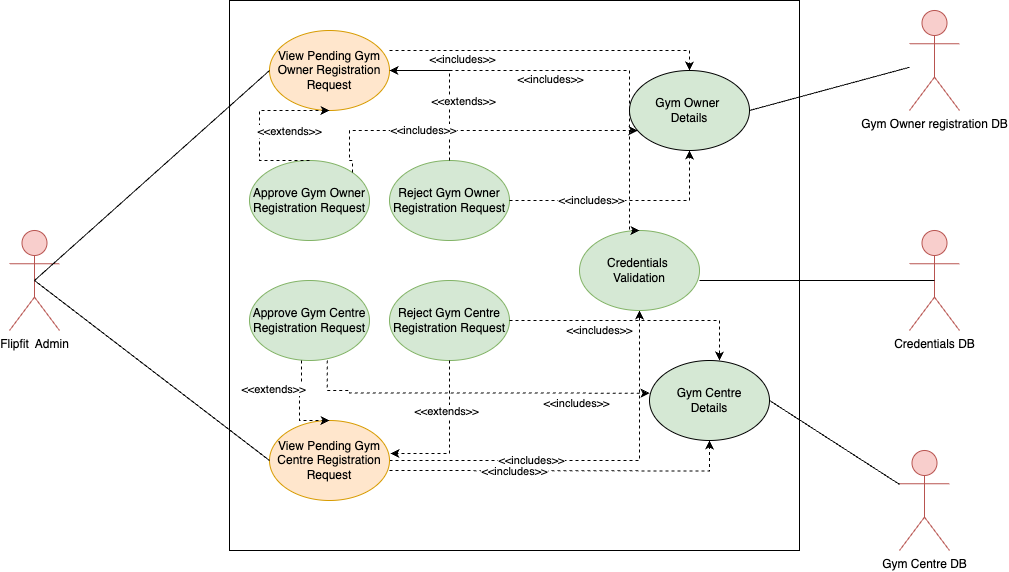

The diagram above was exported from draw.io. Its source (the exported page's mxGraphModel, read from the mxfile embedded in the PNG):
<mxGraphModel dx="1064" dy="673" grid="1" gridSize="10" guides="1" tooltips="1" connect="1" arrows="1" fold="1" page="1" pageScale="1" pageWidth="827" pageHeight="1169" math="0" shadow="0">
  <root>
    <mxCell id="0" />
    <mxCell id="1" parent="0" />
    <mxCell id="t3Q05t4b-Uo_nPAeq7BD-20" value="" style="rounded=0;whiteSpace=wrap;html=1;fillColor=none;flipH=1;" parent="1" vertex="1">
      <mxGeometry x="260" y="50" width="570" height="550" as="geometry" />
    </mxCell>
    <mxCell id="t3Q05t4b-Uo_nPAeq7BD-1" value="&lt;div&gt;&lt;div&gt;Flipfit&amp;nbsp; Admin&lt;/div&gt;&lt;/div&gt;&lt;div&gt;&lt;br&gt;&lt;/div&gt;" style="shape=umlActor;verticalLabelPosition=bottom;verticalAlign=top;html=1;outlineConnect=0;fillColor=#f8cecc;strokeColor=#b85450;" parent="1" vertex="1">
      <mxGeometry x="40" y="280" width="50" height="100" as="geometry" />
    </mxCell>
    <mxCell id="t3Q05t4b-Uo_nPAeq7BD-2" style="edgeStyle=orthogonalEdgeStyle;rounded=0;orthogonalLoop=1;jettySize=auto;html=1;dashed=1;" parent="1" source="t3Q05t4b-Uo_nPAeq7BD-4" target="t3Q05t4b-Uo_nPAeq7BD-5" edge="1">
      <mxGeometry relative="1" as="geometry" />
    </mxCell>
    <mxCell id="t3Q05t4b-Uo_nPAeq7BD-3" value="&amp;lt;&amp;lt;includes&amp;gt;&amp;gt;" style="edgeLabel;html=1;align=center;verticalAlign=middle;resizable=0;points=[];" parent="t3Q05t4b-Uo_nPAeq7BD-2" connectable="0" vertex="1">
      <mxGeometry x="-0.2903" y="-3" relative="1" as="geometry">
        <mxPoint y="-3" as="offset" />
      </mxGeometry>
    </mxCell>
    <mxCell id="t3Q05t4b-Uo_nPAeq7BD-4" value="View Pending Gym Centre Registration Request" style="ellipse;whiteSpace=wrap;html=1;fillColor=#ffe6cc;strokeColor=#d79b00;" parent="1" vertex="1">
      <mxGeometry x="300" y="470" width="120" height="80" as="geometry" />
    </mxCell>
    <mxCell id="t3Q05t4b-Uo_nPAeq7BD-5" value="Credentials&amp;nbsp;&lt;div&gt;Validation&lt;/div&gt;" style="ellipse;whiteSpace=wrap;html=1;fillColor=#d5e8d4;strokeColor=#82b366;" parent="1" vertex="1">
      <mxGeometry x="610" y="280" width="120" height="80" as="geometry" />
    </mxCell>
    <mxCell id="t3Q05t4b-Uo_nPAeq7BD-8" value="Approve Gym Owner Registration Request" style="ellipse;whiteSpace=wrap;html=1;fillColor=#d5e8d4;strokeColor=#82b366;" parent="1" vertex="1">
      <mxGeometry x="280" y="210" width="120" height="80" as="geometry" />
    </mxCell>
    <mxCell id="t3Q05t4b-Uo_nPAeq7BD-9" style="edgeStyle=orthogonalEdgeStyle;rounded=0;orthogonalLoop=1;jettySize=auto;html=1;entryX=0.5;entryY=0;entryDx=0;entryDy=0;dashed=1;" parent="1" source="t3Q05t4b-Uo_nPAeq7BD-11" target="t3Q05t4b-Uo_nPAeq7BD-5" edge="1">
      <mxGeometry relative="1" as="geometry">
        <Array as="points">
          <mxPoint x="660" y="120" />
          <mxPoint x="660" y="280" />
        </Array>
      </mxGeometry>
    </mxCell>
    <mxCell id="t3Q05t4b-Uo_nPAeq7BD-10" value="&amp;lt;&amp;lt;includes&amp;gt;&amp;gt;" style="edgeLabel;html=1;align=center;verticalAlign=middle;resizable=0;points=[];" parent="t3Q05t4b-Uo_nPAeq7BD-9" connectable="0" vertex="1">
      <mxGeometry x="0.0706" y="-1" relative="1" as="geometry">
        <mxPoint x="-59" y="8" as="offset" />
      </mxGeometry>
    </mxCell>
    <mxCell id="t3Q05t4b-Uo_nPAeq7BD-11" value="View Pending Gym Owner Registration Request" style="ellipse;whiteSpace=wrap;html=1;fillColor=#ffe6cc;strokeColor=#d79b00;" parent="1" vertex="1">
      <mxGeometry x="300" y="80" width="120" height="80" as="geometry" />
    </mxCell>
    <mxCell id="t3Q05t4b-Uo_nPAeq7BD-12" value="Credentials DB" style="shape=umlActor;verticalLabelPosition=bottom;verticalAlign=top;html=1;outlineConnect=0;fillColor=#f8cecc;strokeColor=#b85450;" parent="1" vertex="1">
      <mxGeometry x="940" y="280" width="50" height="100" as="geometry" />
    </mxCell>
    <mxCell id="t3Q05t4b-Uo_nPAeq7BD-13" value="&lt;div&gt;&lt;div&gt;Gym Owner registration DB&lt;/div&gt;&lt;/div&gt;" style="shape=umlActor;verticalLabelPosition=bottom;verticalAlign=top;html=1;outlineConnect=0;fillColor=#f8cecc;strokeColor=#b85450;" parent="1" vertex="1">
      <mxGeometry x="940" y="60" width="50" height="100" as="geometry" />
    </mxCell>
    <mxCell id="t3Q05t4b-Uo_nPAeq7BD-14" value="&lt;div&gt;&lt;div&gt;Gym Centre DB&lt;/div&gt;&lt;/div&gt;" style="shape=umlActor;verticalLabelPosition=bottom;verticalAlign=top;html=1;outlineConnect=0;fillColor=#f8cecc;strokeColor=#b85450;" parent="1" vertex="1">
      <mxGeometry x="930" y="500" width="50" height="100" as="geometry" />
    </mxCell>
    <mxCell id="t3Q05t4b-Uo_nPAeq7BD-15" value="" style="endArrow=none;html=1;rounded=0;entryX=0;entryY=0.5;entryDx=0;entryDy=0;exitX=0.5;exitY=0.5;exitDx=0;exitDy=0;exitPerimeter=0;" parent="1" source="t3Q05t4b-Uo_nPAeq7BD-1" target="t3Q05t4b-Uo_nPAeq7BD-11" edge="1">
      <mxGeometry width="50" height="50" relative="1" as="geometry">
        <mxPoint x="70" y="330" as="sourcePoint" />
        <mxPoint x="120" y="270" as="targetPoint" />
      </mxGeometry>
    </mxCell>
    <mxCell id="t3Q05t4b-Uo_nPAeq7BD-17" value="" style="endArrow=none;html=1;rounded=0;exitX=0.5;exitY=0.5;exitDx=0;exitDy=0;exitPerimeter=0;entryX=0;entryY=0.5;entryDx=0;entryDy=0;" parent="1" source="t3Q05t4b-Uo_nPAeq7BD-1" target="t3Q05t4b-Uo_nPAeq7BD-4" edge="1">
      <mxGeometry width="50" height="50" relative="1" as="geometry">
        <mxPoint x="190" y="420" as="sourcePoint" />
        <mxPoint x="240" y="370" as="targetPoint" />
      </mxGeometry>
    </mxCell>
    <mxCell id="t3Q05t4b-Uo_nPAeq7BD-21" value="Approve Gym Centre&lt;div&gt;Registration Request&lt;/div&gt;" style="ellipse;whiteSpace=wrap;html=1;fillColor=#d5e8d4;strokeColor=#82b366;" parent="1" vertex="1">
      <mxGeometry x="280" y="330" width="120" height="80" as="geometry" />
    </mxCell>
    <mxCell id="t3Q05t4b-Uo_nPAeq7BD-27" value="" style="endArrow=none;html=1;rounded=0;entryX=1;entryY=0.625;entryDx=0;entryDy=0;exitX=0.5;exitY=0.5;exitDx=0;exitDy=0;exitPerimeter=0;entryPerimeter=0;" parent="1" source="t3Q05t4b-Uo_nPAeq7BD-12" target="t3Q05t4b-Uo_nPAeq7BD-5" edge="1">
      <mxGeometry width="50" height="50" relative="1" as="geometry">
        <mxPoint x="580" y="390" as="sourcePoint" />
        <mxPoint x="630" y="340" as="targetPoint" />
      </mxGeometry>
    </mxCell>
    <mxCell id="IvznYnbrOvy1yOx2DpuT-1" value="Gym Owner&amp;nbsp;&lt;div&gt;Details&lt;/div&gt;" style="ellipse;whiteSpace=wrap;html=1;fillColor=#D5E8D4;" parent="1" vertex="1">
      <mxGeometry x="660" y="120" width="120" height="80" as="geometry" />
    </mxCell>
    <mxCell id="IvznYnbrOvy1yOx2DpuT-2" value="Gym Centre&lt;div&gt;Details&lt;/div&gt;" style="ellipse;whiteSpace=wrap;html=1;fillColor=#D5E8D4;" parent="1" vertex="1">
      <mxGeometry x="680" y="410" width="120" height="80" as="geometry" />
    </mxCell>
    <mxCell id="_EZgK6GSgAV_4Q3BPalU-6" style="edgeStyle=orthogonalEdgeStyle;rounded=0;orthogonalLoop=1;jettySize=auto;html=1;entryX=0.5;entryY=0;entryDx=0;entryDy=0;dashed=1;" parent="1" target="IvznYnbrOvy1yOx2DpuT-1" edge="1">
      <mxGeometry relative="1" as="geometry">
        <Array as="points">
          <mxPoint x="720" y="100" />
        </Array>
        <mxPoint x="420" y="100" as="sourcePoint" />
        <mxPoint x="600" y="260" as="targetPoint" />
      </mxGeometry>
    </mxCell>
    <mxCell id="_EZgK6GSgAV_4Q3BPalU-7" value="&amp;lt;&amp;lt;includes&amp;gt;&amp;gt;" style="edgeLabel;html=1;align=center;verticalAlign=middle;resizable=0;points=[];" parent="_EZgK6GSgAV_4Q3BPalU-6" connectable="0" vertex="1">
      <mxGeometry x="0.0706" y="-1" relative="1" as="geometry">
        <mxPoint x="-99" y="8" as="offset" />
      </mxGeometry>
    </mxCell>
    <mxCell id="_EZgK6GSgAV_4Q3BPalU-8" style="edgeStyle=orthogonalEdgeStyle;rounded=0;orthogonalLoop=1;jettySize=auto;html=1;dashed=1;entryX=0.5;entryY=1;entryDx=0;entryDy=0;" parent="1" target="IvznYnbrOvy1yOx2DpuT-2" edge="1">
      <mxGeometry relative="1" as="geometry">
        <mxPoint x="420" y="520" as="sourcePoint" />
        <mxPoint x="600" y="370" as="targetPoint" />
      </mxGeometry>
    </mxCell>
    <mxCell id="_EZgK6GSgAV_4Q3BPalU-9" value="&amp;lt;&amp;lt;includes&amp;gt;&amp;gt;" style="edgeLabel;html=1;align=center;verticalAlign=middle;resizable=0;points=[];" parent="_EZgK6GSgAV_4Q3BPalU-8" connectable="0" vertex="1">
      <mxGeometry x="-0.2903" y="-3" relative="1" as="geometry">
        <mxPoint y="-3" as="offset" />
      </mxGeometry>
    </mxCell>
    <mxCell id="_EZgK6GSgAV_4Q3BPalU-10" value="Reject Gym Owner Registration Request" style="ellipse;whiteSpace=wrap;html=1;fillColor=#d5e8d4;strokeColor=#82b366;" parent="1" vertex="1">
      <mxGeometry x="420" y="210" width="120" height="80" as="geometry" />
    </mxCell>
    <mxCell id="_EZgK6GSgAV_4Q3BPalU-11" value="Reject Gym Centre&lt;div&gt;Registration Request&lt;/div&gt;" style="ellipse;whiteSpace=wrap;html=1;fillColor=#d5e8d4;strokeColor=#82b366;" parent="1" vertex="1">
      <mxGeometry x="420" y="330" width="120" height="80" as="geometry" />
    </mxCell>
    <mxCell id="gI9MzMU9B2fwfCssf1fu-1" value="" style="endArrow=none;html=1;rounded=0;entryX=1;entryY=0.5;entryDx=0;entryDy=0;" parent="1" source="t3Q05t4b-Uo_nPAeq7BD-13" target="IvznYnbrOvy1yOx2DpuT-1" edge="1">
      <mxGeometry width="50" height="50" relative="1" as="geometry">
        <mxPoint x="975" y="340" as="sourcePoint" />
        <mxPoint x="670" y="340" as="targetPoint" />
        <Array as="points" />
      </mxGeometry>
    </mxCell>
    <mxCell id="gI9MzMU9B2fwfCssf1fu-2" value="" style="endArrow=none;html=1;rounded=0;entryX=1;entryY=0.5;entryDx=0;entryDy=0;" parent="1" source="t3Q05t4b-Uo_nPAeq7BD-14" target="IvznYnbrOvy1yOx2DpuT-2" edge="1">
      <mxGeometry width="50" height="50" relative="1" as="geometry">
        <mxPoint x="985" y="350" as="sourcePoint" />
        <mxPoint x="680" y="350" as="targetPoint" />
      </mxGeometry>
    </mxCell>
    <mxCell id="blDwc4qhAfhJVop-xut7-1" style="edgeStyle=orthogonalEdgeStyle;rounded=0;orthogonalLoop=1;jettySize=auto;html=1;dashed=1;entryX=0.5;entryY=1;entryDx=0;entryDy=0;" parent="1" edge="1" target="t3Q05t4b-Uo_nPAeq7BD-11">
      <mxGeometry relative="1" as="geometry">
        <Array as="points">
          <mxPoint x="290" y="210" />
          <mxPoint x="290" y="160" />
        </Array>
        <mxPoint x="340" y="210" as="sourcePoint" />
        <mxPoint x="300" y="120" as="targetPoint" />
      </mxGeometry>
    </mxCell>
    <mxCell id="blDwc4qhAfhJVop-xut7-2" value="&amp;lt;&amp;lt;extends&amp;gt;&amp;gt;" style="edgeLabel;html=1;align=center;verticalAlign=middle;resizable=0;points=[];" parent="blDwc4qhAfhJVop-xut7-1" connectable="0" vertex="1">
      <mxGeometry x="-0.4037" y="1" relative="1" as="geometry">
        <mxPoint x="31" y="-29" as="offset" />
      </mxGeometry>
    </mxCell>
    <mxCell id="gI9MzMU9B2fwfCssf1fu-3" style="edgeStyle=orthogonalEdgeStyle;rounded=0;orthogonalLoop=1;jettySize=auto;html=1;dashed=1;entryX=0.5;entryY=0;entryDx=0;entryDy=0;exitX=0.433;exitY=1;exitDx=0;exitDy=0;exitPerimeter=0;" parent="1" source="t3Q05t4b-Uo_nPAeq7BD-21" target="t3Q05t4b-Uo_nPAeq7BD-4" edge="1">
      <mxGeometry relative="1" as="geometry">
        <mxPoint x="430" y="520" as="sourcePoint" />
        <mxPoint x="610" y="370" as="targetPoint" />
        <Array as="points">
          <mxPoint x="332" y="440" />
          <mxPoint x="330" y="440" />
          <mxPoint x="330" y="470" />
        </Array>
      </mxGeometry>
    </mxCell>
    <mxCell id="gI9MzMU9B2fwfCssf1fu-4" value="&amp;lt;&amp;lt;extends&amp;gt;&amp;gt;" style="edgeLabel;html=1;align=center;verticalAlign=middle;resizable=0;points=[];" parent="gI9MzMU9B2fwfCssf1fu-3" connectable="0" vertex="1">
      <mxGeometry x="-0.2903" y="-3" relative="1" as="geometry">
        <mxPoint x="-23" y="-2" as="offset" />
      </mxGeometry>
    </mxCell>
    <mxCell id="gI9MzMU9B2fwfCssf1fu-6" style="edgeStyle=orthogonalEdgeStyle;rounded=0;orthogonalLoop=1;jettySize=auto;html=1;dashed=1;entryX=1.008;entryY=0.413;entryDx=0;entryDy=0;exitX=0.5;exitY=1;exitDx=0;exitDy=0;entryPerimeter=0;" parent="1" target="t3Q05t4b-Uo_nPAeq7BD-4" edge="1" source="_EZgK6GSgAV_4Q3BPalU-11">
      <mxGeometry relative="1" as="geometry">
        <mxPoint x="480" y="510" as="sourcePoint" />
        <mxPoint x="550" y="420" as="targetPoint" />
      </mxGeometry>
    </mxCell>
    <mxCell id="gI9MzMU9B2fwfCssf1fu-7" value="&amp;lt;&amp;lt;extends&amp;gt;&amp;gt;" style="edgeLabel;html=1;align=center;verticalAlign=middle;resizable=0;points=[];" parent="gI9MzMU9B2fwfCssf1fu-6" connectable="0" vertex="1">
      <mxGeometry x="-0.2903" y="-3" relative="1" as="geometry">
        <mxPoint y="-3" as="offset" />
      </mxGeometry>
    </mxCell>
    <mxCell id="gI9MzMU9B2fwfCssf1fu-8" style="edgeStyle=orthogonalEdgeStyle;rounded=0;orthogonalLoop=1;jettySize=auto;html=1;dashed=1;exitX=0.5;exitY=0;exitDx=0;exitDy=0;" parent="1" source="_EZgK6GSgAV_4Q3BPalU-10" edge="1">
      <mxGeometry relative="1" as="geometry">
        <Array as="points">
          <mxPoint x="480" y="120" />
        </Array>
        <mxPoint x="330" y="160" as="sourcePoint" />
        <mxPoint x="420" y="120" as="targetPoint" />
      </mxGeometry>
    </mxCell>
    <mxCell id="gI9MzMU9B2fwfCssf1fu-9" value="&amp;lt;&amp;lt;extends&amp;gt;&amp;gt;" style="edgeLabel;html=1;align=center;verticalAlign=middle;resizable=0;points=[];" parent="gI9MzMU9B2fwfCssf1fu-8" connectable="0" vertex="1">
      <mxGeometry x="-0.4037" y="1" relative="1" as="geometry">
        <mxPoint x="15" y="-15" as="offset" />
      </mxGeometry>
    </mxCell>
    <mxCell id="6H4q1m23V3J2SPL5O968-1" style="edgeStyle=orthogonalEdgeStyle;rounded=0;orthogonalLoop=1;jettySize=auto;html=1;entryX=0.5;entryY=0;entryDx=0;entryDy=0;dashed=1;exitX=1;exitY=0.5;exitDx=0;exitDy=0;" parent="1" source="_EZgK6GSgAV_4Q3BPalU-11" edge="1">
      <mxGeometry relative="1" as="geometry">
        <Array as="points">
          <mxPoint x="750" y="370" />
        </Array>
        <mxPoint x="450" y="390" as="sourcePoint" />
        <mxPoint x="750" y="410" as="targetPoint" />
      </mxGeometry>
    </mxCell>
    <mxCell id="6H4q1m23V3J2SPL5O968-2" value="&amp;lt;&amp;lt;includes&amp;gt;&amp;gt;" style="edgeLabel;html=1;align=center;verticalAlign=middle;resizable=0;points=[];" parent="6H4q1m23V3J2SPL5O968-1" connectable="0" vertex="1">
      <mxGeometry x="0.0706" y="-1" relative="1" as="geometry">
        <mxPoint x="-44" y="9" as="offset" />
      </mxGeometry>
    </mxCell>
    <mxCell id="6H4q1m23V3J2SPL5O968-3" style="edgeStyle=orthogonalEdgeStyle;rounded=0;orthogonalLoop=1;jettySize=auto;html=1;entryX=0.019;entryY=0.408;entryDx=0;entryDy=0;dashed=1;exitX=1;exitY=0.5;exitDx=0;exitDy=0;entryPerimeter=0;" parent="1" edge="1">
      <mxGeometry relative="1" as="geometry">
        <Array as="points">
          <mxPoint x="358" y="440" />
          <mxPoint x="380" y="440" />
          <mxPoint x="380" y="443" />
        </Array>
        <mxPoint x="357.72" y="410" as="sourcePoint" />
        <mxPoint x="679.9999999999999" y="442.64" as="targetPoint" />
      </mxGeometry>
    </mxCell>
    <mxCell id="6H4q1m23V3J2SPL5O968-4" value="&amp;lt;&amp;lt;includes&amp;gt;&amp;gt;" style="edgeLabel;html=1;align=center;verticalAlign=middle;resizable=0;points=[];" parent="6H4q1m23V3J2SPL5O968-3" connectable="0" vertex="1">
      <mxGeometry x="0.0706" y="-1" relative="1" as="geometry">
        <mxPoint x="92" y="9" as="offset" />
      </mxGeometry>
    </mxCell>
    <mxCell id="6H4q1m23V3J2SPL5O968-9" style="edgeStyle=orthogonalEdgeStyle;rounded=0;orthogonalLoop=1;jettySize=auto;html=1;dashed=1;entryX=0.5;entryY=1;entryDx=0;entryDy=0;exitX=1;exitY=0.5;exitDx=0;exitDy=0;" parent="1" source="_EZgK6GSgAV_4Q3BPalU-10" edge="1">
      <mxGeometry relative="1" as="geometry">
        <mxPoint x="400" y="230" as="sourcePoint" />
        <mxPoint x="720" y="200" as="targetPoint" />
        <Array as="points">
          <mxPoint x="720" y="250" />
        </Array>
      </mxGeometry>
    </mxCell>
    <mxCell id="6H4q1m23V3J2SPL5O968-10" value="&amp;lt;&amp;lt;includes&amp;gt;&amp;gt;" style="edgeLabel;html=1;align=center;verticalAlign=middle;resizable=0;points=[];" parent="6H4q1m23V3J2SPL5O968-9" connectable="0" vertex="1">
      <mxGeometry x="-0.2903" y="-3" relative="1" as="geometry">
        <mxPoint y="-3" as="offset" />
      </mxGeometry>
    </mxCell>
    <mxCell id="6H4q1m23V3J2SPL5O968-15" style="edgeStyle=orthogonalEdgeStyle;rounded=0;orthogonalLoop=1;jettySize=auto;html=1;dashed=1;exitX=1;exitY=0;exitDx=0;exitDy=0;" edge="1" parent="1" source="t3Q05t4b-Uo_nPAeq7BD-8" target="IvznYnbrOvy1yOx2DpuT-1">
      <mxGeometry relative="1" as="geometry">
        <mxPoint x="350" y="210" as="sourcePoint" />
        <mxPoint x="520" y="160" as="targetPoint" />
        <Array as="points">
          <mxPoint x="382" y="210" />
          <mxPoint x="380" y="210" />
          <mxPoint x="380" y="180" />
        </Array>
      </mxGeometry>
    </mxCell>
    <mxCell id="6H4q1m23V3J2SPL5O968-16" value="&amp;lt;&amp;lt;includes&amp;gt;&amp;gt;" style="edgeLabel;html=1;align=center;verticalAlign=middle;resizable=0;points=[];" connectable="0" vertex="1" parent="6H4q1m23V3J2SPL5O968-15">
      <mxGeometry x="-0.2903" y="-3" relative="1" as="geometry">
        <mxPoint y="-3" as="offset" />
      </mxGeometry>
    </mxCell>
  </root>
</mxGraphModel>